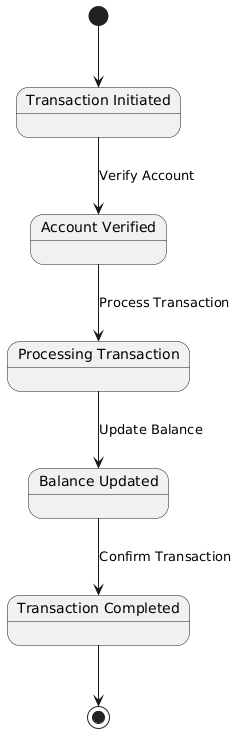

The diagram above was rendered by PlantUML. Its source (embedded in the PNG):
@startuml
state "Transaction Initiated" as S1
state "Account Verified" as S2
state "Processing Transaction" as S3
state "Balance Updated" as S4
state "Transaction Completed" as S5

[*] --> S1
S1 --> S2: Verify Account
S2 --> S3: Process Transaction
S3 --> S4: Update Balance
S4 --> S5: Confirm Transaction
S5 --> [*]
@enduml